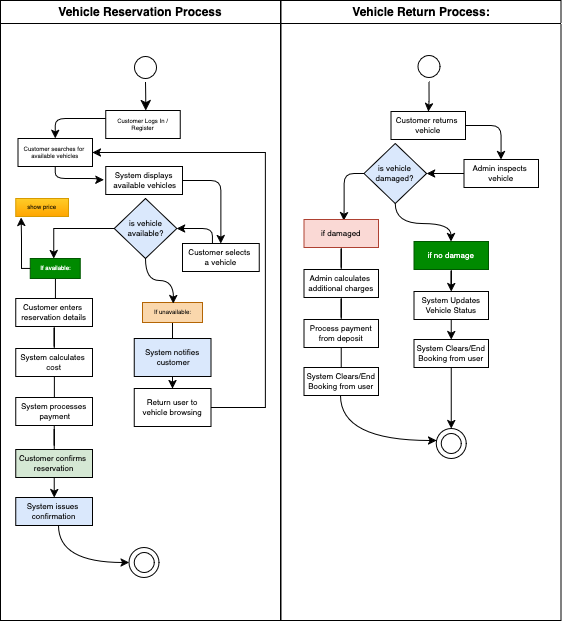

The diagram above was exported from draw.io. Its source (the exported page's mxGraphModel, read from the mxfile embedded in the PNG):
<mxGraphModel dx="849" dy="715" grid="0" gridSize="10" guides="1" tooltips="1" connect="1" arrows="1" fold="1" page="1" pageScale="1" pageWidth="1169" pageHeight="826" background="light-dark(#FFFFFF,#F7F7F7)" math="0" shadow="0">
  <root>
    <mxCell id="0" />
    <mxCell id="1" parent="0" />
    <mxCell id="2" value="Vehicle Reservation Process" style="swimlane;whiteSpace=wrap;labelBackgroundColor=none;fontSize=12;strokeColor=light-dark(#000000,#000000);" parent="1" vertex="1">
      <mxGeometry x="304" y="103" width="280" height="620" as="geometry" />
    </mxCell>
    <mxCell id="5" value="" style="ellipse;shape=startState;labelBackgroundColor=none;strokeColor=light-dark(#000000,#000000);" parent="2" vertex="1">
      <mxGeometry x="129.9" y="52" width="30" height="30" as="geometry" />
    </mxCell>
    <mxCell id="6" value="" style="edgeStyle=elbowEdgeStyle;elbow=horizontal;verticalAlign=bottom;endArrow=classic;endSize=8;endFill=1;rounded=0;labelBackgroundColor=none;fontColor=default;strokeWidth=1;curved=1;strokeColor=light-dark(#000000,#000000);" parent="2" source="5" target="7" edge="1">
      <mxGeometry x="100" y="40" as="geometry">
        <mxPoint x="117" y="138" as="targetPoint" />
      </mxGeometry>
    </mxCell>
    <mxCell id="Npo6DB1842uQ5vdlRf5O-52" style="edgeStyle=orthogonalEdgeStyle;rounded=1;orthogonalLoop=1;jettySize=auto;html=1;entryX=0.5;entryY=0;entryDx=0;entryDy=0;curved=0;strokeColor=light-dark(#000000,#000000);" parent="2" source="7" target="8" edge="1">
      <mxGeometry relative="1" as="geometry">
        <Array as="points">
          <mxPoint x="55" y="118" />
        </Array>
      </mxGeometry>
    </mxCell>
    <mxCell id="7" value="Customer Logs In /&#10;Register" style="labelBackgroundColor=none;fontSize=6;strokeColor=light-dark(#000000,#000000);" parent="2" vertex="1">
      <mxGeometry x="105.25" y="110" width="74.5" height="28" as="geometry" />
    </mxCell>
    <mxCell id="8" value="Customer searches for &#10;available vehicles" style="labelBackgroundColor=none;fontSize=6;strokeColor=light-dark(#000000,#000000);" parent="2" vertex="1">
      <mxGeometry x="17.5" y="138" width="74.5" height="28" as="geometry" />
    </mxCell>
    <mxCell id="Npo6DB1842uQ5vdlRf5O-55" style="edgeStyle=orthogonalEdgeStyle;rounded=1;orthogonalLoop=1;jettySize=auto;html=1;entryX=0.5;entryY=0;entryDx=0;entryDy=0;curved=0;strokeColor=light-dark(#000000,#000000);" parent="2" source="10" target="Npo6DB1842uQ5vdlRf5O-42" edge="1">
      <mxGeometry relative="1" as="geometry">
        <Array as="points">
          <mxPoint x="220" y="180" />
        </Array>
      </mxGeometry>
    </mxCell>
    <mxCell id="10" value="System displays&#10; available vehicles" style="labelBackgroundColor=none;fontSize=8;strokeColor=light-dark(#000000,#000000);" parent="2" vertex="1">
      <mxGeometry x="105.25" y="166" width="76.75" height="28" as="geometry" />
    </mxCell>
    <mxCell id="Npo6DB1842uQ5vdlRf5O-83" style="edgeStyle=orthogonalEdgeStyle;rounded=1;orthogonalLoop=1;jettySize=auto;html=1;entryX=1;entryY=0.5;entryDx=0;entryDy=0;curved=0;strokeColor=light-dark(#000000,#000000);" parent="2" source="Npo6DB1842uQ5vdlRf5O-42" target="Npo6DB1842uQ5vdlRf5O-101" edge="1">
      <mxGeometry relative="1" as="geometry">
        <mxPoint x="181.46275000000003" y="242.07999999999993" as="targetPoint" />
        <Array as="points">
          <mxPoint x="212" y="228" />
        </Array>
      </mxGeometry>
    </mxCell>
    <mxCell id="Npo6DB1842uQ5vdlRf5O-42" value="Customer selects &#10;a vehicle" style="labelBackgroundColor=none;fontSize=8;strokeColor=light-dark(#000000,#000000);" parent="2" vertex="1">
      <mxGeometry x="182" y="243" width="76.75" height="28" as="geometry" />
    </mxCell>
    <mxCell id="Npo6DB1842uQ5vdlRf5O-53" style="edgeStyle=orthogonalEdgeStyle;rounded=1;orthogonalLoop=1;jettySize=auto;html=1;entryX=-0.024;entryY=0.476;entryDx=0;entryDy=0;entryPerimeter=0;curved=0;strokeColor=light-dark(#000000,#000000);" parent="2" source="8" target="10" edge="1">
      <mxGeometry relative="1" as="geometry">
        <Array as="points">
          <mxPoint x="55" y="178" />
          <mxPoint x="97" y="178" />
          <mxPoint x="97" y="179" />
        </Array>
      </mxGeometry>
    </mxCell>
    <mxCell id="Npo6DB1842uQ5vdlRf5O-85" style="edgeStyle=orthogonalEdgeStyle;rounded=0;orthogonalLoop=1;jettySize=auto;html=1;endArrow=none;startFill=0;strokeColor=light-dark(#000000,#000000);" parent="2" source="Npo6DB1842uQ5vdlRf5O-59" target="Npo6DB1842uQ5vdlRf5O-64" edge="1">
      <mxGeometry relative="1" as="geometry" />
    </mxCell>
    <mxCell id="Npo6DB1842uQ5vdlRf5O-59" value="Customer enters &#10;reservation details" style="labelBackgroundColor=none;fontSize=8;strokeColor=light-dark(#000000,#000000);" parent="2" vertex="1">
      <mxGeometry x="15.25" y="298" width="76.75" height="28" as="geometry" />
    </mxCell>
    <mxCell id="Npo6DB1842uQ5vdlRf5O-86" style="edgeStyle=orthogonalEdgeStyle;rounded=0;orthogonalLoop=1;jettySize=auto;html=1;entryX=0.5;entryY=0;entryDx=0;entryDy=0;endArrow=none;startFill=0;strokeColor=light-dark(#000000,#000000);" parent="2" source="Npo6DB1842uQ5vdlRf5O-64" edge="1">
      <mxGeometry relative="1" as="geometry">
        <mxPoint x="53.625" y="398" as="targetPoint" />
      </mxGeometry>
    </mxCell>
    <mxCell id="Npo6DB1842uQ5vdlRf5O-64" value="System calculates &#10;cost" style="labelBackgroundColor=none;fontSize=8;strokeColor=light-dark(#000000,#000000);" parent="2" vertex="1">
      <mxGeometry x="15.249999999999996" y="348" width="76.75" height="28" as="geometry" />
    </mxCell>
    <mxCell id="Npo6DB1842uQ5vdlRf5O-88" style="edgeStyle=orthogonalEdgeStyle;rounded=0;orthogonalLoop=1;jettySize=auto;html=1;endArrow=none;startFill=0;strokeColor=light-dark(#000000,#000000);" parent="2" source="Npo6DB1842uQ5vdlRf5O-68" target="Npo6DB1842uQ5vdlRf5O-73" edge="1">
      <mxGeometry relative="1" as="geometry" />
    </mxCell>
    <mxCell id="Npo6DB1842uQ5vdlRf5O-68" value="System processes&#10; payment" style="labelBackgroundColor=none;fontSize=8;strokeColor=light-dark(#000000,#000000);" parent="2" vertex="1">
      <mxGeometry x="15.249999999999996" y="397" width="76.75" height="28" as="geometry" />
    </mxCell>
    <mxCell id="Npo6DB1842uQ5vdlRf5O-89" style="edgeStyle=orthogonalEdgeStyle;rounded=0;orthogonalLoop=1;jettySize=auto;html=1;entryX=0.5;entryY=0;entryDx=0;entryDy=0;strokeColor=light-dark(#000000,#000000);" parent="2" source="Npo6DB1842uQ5vdlRf5O-73" target="Npo6DB1842uQ5vdlRf5O-80" edge="1">
      <mxGeometry relative="1" as="geometry" />
    </mxCell>
    <mxCell id="Npo6DB1842uQ5vdlRf5O-73" value="Customer confirms &#10;reservation" style="labelBackgroundColor=none;fontSize=8;fillColor=#d5e8d4;strokeColor=light-dark(#000000,#000000);" parent="2" vertex="1">
      <mxGeometry x="15.25" y="449" width="76.75" height="28" as="geometry" />
    </mxCell>
    <mxCell id="Npo6DB1842uQ5vdlRf5O-84" style="edgeStyle=orthogonalEdgeStyle;rounded=0;orthogonalLoop=1;jettySize=auto;html=1;entryX=0.5;entryY=0;entryDx=0;entryDy=0;endArrow=none;startFill=0;strokeColor=light-dark(#000000,#000000);" parent="2" source="Npo6DB1842uQ5vdlRf5O-60" target="Npo6DB1842uQ5vdlRf5O-59" edge="1">
      <mxGeometry relative="1" as="geometry" />
    </mxCell>
    <mxCell id="Npo6DB1842uQ5vdlRf5O-60" value="If available:" style="text;align=center;verticalAlign=middle;resizable=0;points=[];autosize=1;strokeColor=#005700;fillColor=#008a00;fontSize=6;html=1;fontColor=#ffffff;spacing=0;" parent="2" vertex="1">
      <mxGeometry x="29.75" y="258" width="50" height="20" as="geometry" />
    </mxCell>
    <mxCell id="Npo6DB1842uQ5vdlRf5O-98" style="edgeStyle=orthogonalEdgeStyle;rounded=0;orthogonalLoop=1;jettySize=auto;html=1;entryX=0;entryY=0.5;entryDx=0;entryDy=0;curved=1;strokeColor=light-dark(#000000,#000000);" parent="2" source="Npo6DB1842uQ5vdlRf5O-80" target="Npo6DB1842uQ5vdlRf5O-96" edge="1">
      <mxGeometry relative="1" as="geometry">
        <Array as="points">
          <mxPoint x="58" y="562" />
        </Array>
      </mxGeometry>
    </mxCell>
    <mxCell id="Npo6DB1842uQ5vdlRf5O-80" value="System issues &#10;confirmation" style="labelBackgroundColor=none;fontSize=8;fillColor=#dae8fc;strokeColor=light-dark(#000000,#000000);" parent="2" vertex="1">
      <mxGeometry x="15.25" y="497" width="76.75" height="28" as="geometry" />
    </mxCell>
    <mxCell id="Npo6DB1842uQ5vdlRf5O-105" value="" style="edgeStyle=orthogonalEdgeStyle;rounded=0;orthogonalLoop=1;jettySize=auto;html=1;strokeColor=light-dark(#000000,#000000);" parent="2" source="Npo6DB1842uQ5vdlRf5O-90" target="Npo6DB1842uQ5vdlRf5O-94" edge="1">
      <mxGeometry relative="1" as="geometry" />
    </mxCell>
    <mxCell id="Npo6DB1842uQ5vdlRf5O-90" value="If unavailable:" style="text;align=center;verticalAlign=middle;resizable=0;points=[];autosize=1;strokeColor=#b46504;fillColor=#fad7ac;fontSize=6;html=1;spacing=0;" parent="2" vertex="1">
      <mxGeometry x="142" y="302" width="60" height="20" as="geometry" />
    </mxCell>
    <mxCell id="Npo6DB1842uQ5vdlRf5O-92" value="System notifies&#10; customer" style="labelBackgroundColor=none;fontSize=8;fillColor=#dae8fc;strokeColor=light-dark(#000000,#000000);" parent="2" vertex="1">
      <mxGeometry x="133.63" y="338" width="76.75" height="38" as="geometry" />
    </mxCell>
    <mxCell id="zaff4QLS2d3DX42Sb-Tk-14" style="edgeStyle=orthogonalEdgeStyle;rounded=0;orthogonalLoop=1;jettySize=auto;html=1;entryX=1;entryY=0.5;entryDx=0;entryDy=0;strokeColor=light-dark(#000000,#1C1C1C);" edge="1" parent="2" source="Npo6DB1842uQ5vdlRf5O-94" target="8">
      <mxGeometry relative="1" as="geometry">
        <Array as="points">
          <mxPoint x="265" y="407" />
          <mxPoint x="265" y="152" />
        </Array>
      </mxGeometry>
    </mxCell>
    <mxCell id="Npo6DB1842uQ5vdlRf5O-94" value="Return user to&#10;vehicle browsing" style="labelBackgroundColor=none;fontSize=8;strokeColor=light-dark(#000000,#000000);" parent="2" vertex="1">
      <mxGeometry x="133.63" y="388" width="76.75" height="38" as="geometry" />
    </mxCell>
    <mxCell id="Npo6DB1842uQ5vdlRf5O-96" value="" style="ellipse;whiteSpace=wrap;html=1;aspect=fixed;strokeColor=light-dark(#000000,#000000);" parent="2" vertex="1">
      <mxGeometry x="128.62" y="547" width="30" height="30" as="geometry" />
    </mxCell>
    <mxCell id="Npo6DB1842uQ5vdlRf5O-99" value="" style="ellipse;whiteSpace=wrap;html=1;aspect=fixed;strokeColor=light-dark(#000000,#FFFFFF);fillColor=none;" parent="2" vertex="1">
      <mxGeometry x="133.63" y="552" width="20" height="20" as="geometry" />
    </mxCell>
    <mxCell id="Npo6DB1842uQ5vdlRf5O-101" value="&lt;div&gt;is vehicle &lt;br&gt;&lt;/div&gt;&lt;div&gt;available?&lt;/div&gt;" style="rhombus;whiteSpace=wrap;html=1;fillColor=#dae8fc;strokeColor=light-dark(#000000,#000000);fontSize=8;" parent="2" vertex="1">
      <mxGeometry x="113.63" y="198" width="62.55" height="60" as="geometry" />
    </mxCell>
    <mxCell id="Npo6DB1842uQ5vdlRf5O-102" style="edgeStyle=orthogonalEdgeStyle;rounded=0;orthogonalLoop=1;jettySize=auto;html=1;entryX=0.471;entryY=0.002;entryDx=0;entryDy=0;entryPerimeter=0;strokeColor=light-dark(#000000,#000000);" parent="2" source="Npo6DB1842uQ5vdlRf5O-101" target="Npo6DB1842uQ5vdlRf5O-60" edge="1">
      <mxGeometry relative="1" as="geometry" />
    </mxCell>
    <mxCell id="Npo6DB1842uQ5vdlRf5O-104" style="edgeStyle=orthogonalEdgeStyle;rounded=0;orthogonalLoop=1;jettySize=auto;html=1;entryX=0.514;entryY=0.058;entryDx=0;entryDy=0;entryPerimeter=0;curved=1;strokeColor=light-dark(#000000,#000000);" parent="2" source="Npo6DB1842uQ5vdlRf5O-101" target="Npo6DB1842uQ5vdlRf5O-90" edge="1">
      <mxGeometry relative="1" as="geometry" />
    </mxCell>
    <mxCell id="Npo6DB1842uQ5vdlRf5O-135" value="show price" style="labelBackgroundColor=none;fontSize=6;strokeColor=#d79b00;fillColor=#ffcd28;gradientColor=#ffa500;" parent="2" vertex="1">
      <mxGeometry x="15.25" y="198" width="52.75" height="18" as="geometry" />
    </mxCell>
    <mxCell id="zaff4QLS2d3DX42Sb-Tk-15" style="edgeStyle=orthogonalEdgeStyle;rounded=0;orthogonalLoop=1;jettySize=auto;html=1;entryX=0.103;entryY=1.051;entryDx=0;entryDy=0;entryPerimeter=0;strokeColor=light-dark(#000000,#0D0D0D);" edge="1" parent="2" source="Npo6DB1842uQ5vdlRf5O-60" target="Npo6DB1842uQ5vdlRf5O-135">
      <mxGeometry relative="1" as="geometry">
        <Array as="points">
          <mxPoint x="21" y="268" />
          <mxPoint x="21" y="237" />
          <mxPoint x="21" y="237" />
        </Array>
      </mxGeometry>
    </mxCell>
    <mxCell id="3" value="Vehicle Return Process:" style="swimlane;whiteSpace=wrap;labelBackgroundColor=none;rounded=0;strokeColor=light-dark(#000000,#000000);" parent="1" vertex="1">
      <mxGeometry x="584.5" y="103" width="280" height="620" as="geometry" />
    </mxCell>
    <mxCell id="Npo6DB1842uQ5vdlRf5O-107" style="edgeStyle=orthogonalEdgeStyle;rounded=0;orthogonalLoop=1;jettySize=auto;html=1;entryX=0.5;entryY=0;entryDx=0;entryDy=0;strokeColor=light-dark(#000000,#000000);" parent="3" source="13" target="Npo6DB1842uQ5vdlRf5O-106" edge="1">
      <mxGeometry relative="1" as="geometry" />
    </mxCell>
    <mxCell id="13" value="" style="ellipse;shape=startState;labelBackgroundColor=none;strokeColor=light-dark(#000000,#000000);" parent="3" vertex="1">
      <mxGeometry x="133" y="51" width="30" height="30" as="geometry" />
    </mxCell>
    <mxCell id="Npo6DB1842uQ5vdlRf5O-109" style="edgeStyle=orthogonalEdgeStyle;rounded=1;orthogonalLoop=1;jettySize=auto;html=1;curved=0;strokeColor=light-dark(#000000,#000000);" parent="3" source="Npo6DB1842uQ5vdlRf5O-106" target="Npo6DB1842uQ5vdlRf5O-108" edge="1">
      <mxGeometry relative="1" as="geometry">
        <Array as="points">
          <mxPoint x="220" y="125" />
        </Array>
      </mxGeometry>
    </mxCell>
    <mxCell id="Npo6DB1842uQ5vdlRf5O-106" value="Customer returns &#10;vehicle" style="labelBackgroundColor=none;fontSize=8;strokeColor=light-dark(#000000,#000000);" parent="3" vertex="1">
      <mxGeometry x="110" y="111" width="74.5" height="28" as="geometry" />
    </mxCell>
    <mxCell id="Npo6DB1842uQ5vdlRf5O-111" style="edgeStyle=orthogonalEdgeStyle;rounded=0;orthogonalLoop=1;jettySize=auto;html=1;strokeColor=light-dark(#000000,#000000);" parent="3" source="Npo6DB1842uQ5vdlRf5O-108" target="Npo6DB1842uQ5vdlRf5O-110" edge="1">
      <mxGeometry relative="1" as="geometry" />
    </mxCell>
    <mxCell id="Npo6DB1842uQ5vdlRf5O-108" value="Admin inspects &#10;vehicle" style="labelBackgroundColor=none;fontSize=8;strokeColor=light-dark(#000000,#000000);" parent="3" vertex="1">
      <mxGeometry x="183" y="159" width="74.5" height="28" as="geometry" />
    </mxCell>
    <mxCell id="Npo6DB1842uQ5vdlRf5O-113" style="edgeStyle=orthogonalEdgeStyle;rounded=1;orthogonalLoop=1;jettySize=auto;html=1;entryX=0.534;entryY=0.047;entryDx=0;entryDy=0;entryPerimeter=0;curved=0;strokeColor=light-dark(#000000,#000000);" parent="3" source="Npo6DB1842uQ5vdlRf5O-110" target="Npo6DB1842uQ5vdlRf5O-112" edge="1">
      <mxGeometry relative="1" as="geometry">
        <mxPoint x="52.999999999999886" y="209.00000000000006" as="targetPoint" />
        <Array as="points">
          <mxPoint x="63" y="173" />
          <mxPoint x="63" y="209" />
        </Array>
      </mxGeometry>
    </mxCell>
    <mxCell id="Npo6DB1842uQ5vdlRf5O-119" style="edgeStyle=orthogonalEdgeStyle;rounded=0;orthogonalLoop=1;jettySize=auto;html=1;curved=1;strokeColor=light-dark(#000000,#000000);" parent="3" source="Npo6DB1842uQ5vdlRf5O-110" target="Npo6DB1842uQ5vdlRf5O-118" edge="1">
      <mxGeometry relative="1" as="geometry">
        <Array as="points">
          <mxPoint x="114" y="223" />
          <mxPoint x="170" y="223" />
        </Array>
      </mxGeometry>
    </mxCell>
    <mxCell id="Npo6DB1842uQ5vdlRf5O-110" value="&lt;div&gt;is vehicle &lt;br&gt;&lt;/div&gt;&lt;div&gt;damaged?&lt;/div&gt;" style="rhombus;whiteSpace=wrap;html=1;fillColor=#dae8fc;strokeColor=light-dark(#000000,#000000);fontSize=8;" parent="3" vertex="1">
      <mxGeometry x="83.00000000000004" y="143" width="62.55" height="60" as="geometry" />
    </mxCell>
    <mxCell id="Npo6DB1842uQ5vdlRf5O-115" style="edgeStyle=orthogonalEdgeStyle;rounded=0;orthogonalLoop=1;jettySize=auto;html=1;strokeColor=light-dark(#000000,#000000);endArrow=none;startFill=0;" parent="3" source="Npo6DB1842uQ5vdlRf5O-112" target="Npo6DB1842uQ5vdlRf5O-114" edge="1">
      <mxGeometry relative="1" as="geometry" />
    </mxCell>
    <mxCell id="Npo6DB1842uQ5vdlRf5O-112" value="if damaged" style="labelBackgroundColor=none;fontSize=8;fillColor=#fad9d5;strokeColor=#ae4132;" parent="3" vertex="1">
      <mxGeometry x="23" y="219" width="74.5" height="28" as="geometry" />
    </mxCell>
    <mxCell id="Npo6DB1842uQ5vdlRf5O-117" style="edgeStyle=orthogonalEdgeStyle;rounded=0;orthogonalLoop=1;jettySize=auto;html=1;strokeColor=light-dark(#000000,#000000);endArrow=none;startFill=0;" parent="3" source="Npo6DB1842uQ5vdlRf5O-114" target="Npo6DB1842uQ5vdlRf5O-116" edge="1">
      <mxGeometry relative="1" as="geometry" />
    </mxCell>
    <mxCell id="Npo6DB1842uQ5vdlRf5O-114" value="Admin calculates &#10;additional charges" style="labelBackgroundColor=none;fontSize=8;strokeColor=light-dark(#000000,#000000);" parent="3" vertex="1">
      <mxGeometry x="23" y="269" width="74.5" height="28" as="geometry" />
    </mxCell>
    <mxCell id="Npo6DB1842uQ5vdlRf5O-129" style="edgeStyle=orthogonalEdgeStyle;rounded=0;orthogonalLoop=1;jettySize=auto;html=1;curved=1;strokeColor=light-dark(#000000,#000000);" parent="3" target="Npo6DB1842uQ5vdlRf5O-127" edge="1">
      <mxGeometry relative="1" as="geometry">
        <mxPoint x="147.5" y="450" as="targetPoint" />
        <mxPoint x="59.5" y="395" as="sourcePoint" />
        <Array as="points">
          <mxPoint x="60" y="440" />
        </Array>
      </mxGeometry>
    </mxCell>
    <mxCell id="Npo6DB1842uQ5vdlRf5O-132" style="edgeStyle=orthogonalEdgeStyle;rounded=0;orthogonalLoop=1;jettySize=auto;html=1;entryX=0.5;entryY=0;entryDx=0;entryDy=0;strokeColor=light-dark(#000000,#000000);endArrow=none;startFill=0;" parent="3" source="Npo6DB1842uQ5vdlRf5O-116" target="Npo6DB1842uQ5vdlRf5O-130" edge="1">
      <mxGeometry relative="1" as="geometry" />
    </mxCell>
    <mxCell id="Npo6DB1842uQ5vdlRf5O-116" value="Process payment&#10;from deposit" style="labelBackgroundColor=none;fontSize=8;strokeColor=light-dark(#000000,#000000);" parent="3" vertex="1">
      <mxGeometry x="23" y="319" width="74.5" height="28" as="geometry" />
    </mxCell>
    <mxCell id="Npo6DB1842uQ5vdlRf5O-121" style="edgeStyle=orthogonalEdgeStyle;rounded=0;orthogonalLoop=1;jettySize=auto;html=1;strokeColor=light-dark(#000000,#000000);" parent="3" source="Npo6DB1842uQ5vdlRf5O-118" target="Npo6DB1842uQ5vdlRf5O-120" edge="1">
      <mxGeometry relative="1" as="geometry" />
    </mxCell>
    <mxCell id="Npo6DB1842uQ5vdlRf5O-118" value="if no damage" style="labelBackgroundColor=none;fontSize=8;fillColor=#008a00;strokeColor=#005700;rounded=0;fontColor=#ffffff;" parent="3" vertex="1">
      <mxGeometry x="133" y="241" width="74.5" height="28" as="geometry" />
    </mxCell>
    <mxCell id="Npo6DB1842uQ5vdlRf5O-123" style="edgeStyle=orthogonalEdgeStyle;rounded=0;orthogonalLoop=1;jettySize=auto;html=1;entryX=0.5;entryY=0;entryDx=0;entryDy=0;strokeColor=light-dark(#000000,#000000);" parent="3" source="Npo6DB1842uQ5vdlRf5O-120" target="Npo6DB1842uQ5vdlRf5O-122" edge="1">
      <mxGeometry relative="1" as="geometry" />
    </mxCell>
    <mxCell id="Npo6DB1842uQ5vdlRf5O-120" value="System Updates&#10;Vehicle Status" style="labelBackgroundColor=none;fontSize=8;strokeColor=light-dark(#000000,#000000);" parent="3" vertex="1">
      <mxGeometry x="133" y="291" width="74.5" height="28" as="geometry" />
    </mxCell>
    <mxCell id="Npo6DB1842uQ5vdlRf5O-134" style="edgeStyle=orthogonalEdgeStyle;rounded=0;orthogonalLoop=1;jettySize=auto;html=1;entryX=0.5;entryY=0;entryDx=0;entryDy=0;curved=1;strokeColor=light-dark(#000000,#000000);" parent="3" source="Npo6DB1842uQ5vdlRf5O-122" target="Npo6DB1842uQ5vdlRf5O-127" edge="1">
      <mxGeometry relative="1" as="geometry" />
    </mxCell>
    <mxCell id="Npo6DB1842uQ5vdlRf5O-122" value="System Clears/End &#10;Booking from user" style="labelBackgroundColor=none;fontSize=8;strokeColor=light-dark(#000000,#000000);" parent="3" vertex="1">
      <mxGeometry x="133" y="339" width="74.5" height="28" as="geometry" />
    </mxCell>
    <mxCell id="Npo6DB1842uQ5vdlRf5O-127" value="" style="ellipse;whiteSpace=wrap;html=1;aspect=fixed;strokeColor=light-dark(#000000,#000000);" parent="3" vertex="1">
      <mxGeometry x="155.25" y="428" width="30" height="30" as="geometry" />
    </mxCell>
    <mxCell id="Npo6DB1842uQ5vdlRf5O-128" value="" style="ellipse;whiteSpace=wrap;html=1;aspect=fixed;strokeColor=light-dark(#000000,#F5F5F5);" parent="3" vertex="1">
      <mxGeometry x="160.26" y="433" width="20" height="20" as="geometry" />
    </mxCell>
    <mxCell id="Npo6DB1842uQ5vdlRf5O-130" value="System Clears/End &#10;Booking from user" style="labelBackgroundColor=none;fontSize=8;strokeColor=light-dark(#000000,#000000);" parent="3" vertex="1">
      <mxGeometry x="23" y="367" width="74.5" height="28" as="geometry" />
    </mxCell>
  </root>
</mxGraphModel>